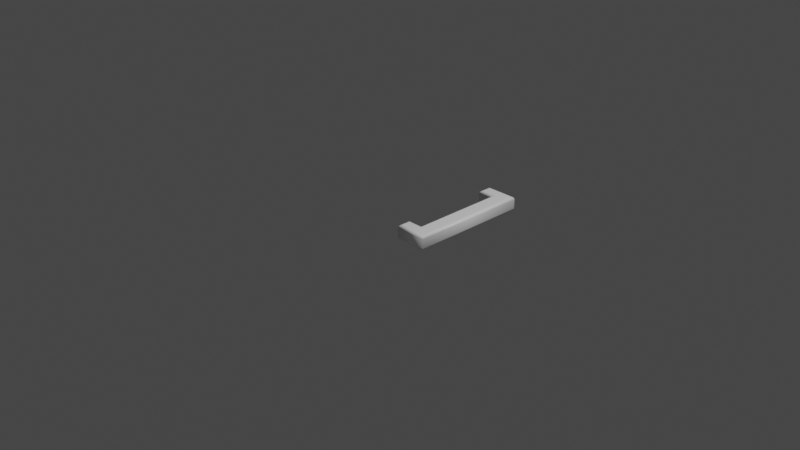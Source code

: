 # Source: 93.blend  (saved by Blender 2.83.19; exported with 4.5.12 LTS)
import bpy
from mathutils import Matrix  # noqa: F401  (used for matrix-valued properties, if any)

bpy.ops.wm.read_factory_settings(use_empty=True)
scene = bpy.context.scene
scene.name = 'Scene'

# ---- collections
col_collection = bpy.data.collections.new('Collection'); scene.collection.children.link(col_collection)

# ---- materials (node trees are filled in below, after node groups)
mat_material = bpy.data.materials.new('Material')
mat_material.alpha_threshold = 0.0
mat_material.use_transparent_shadow = False
mat_material.line_color = (0.0, 0.0, 0.0, 1.0)

# ---- material node trees
mat_material.use_nodes = True; mat_material.node_tree.nodes.clear()
_N = mat_material.node_tree.nodes; _L = mat_material.node_tree.links
n0 = _N.new('ShaderNodeOutputMaterial'); n0.name = 'Material Output'; n0.location = (300, 300)
n1 = _N.new('ShaderNodeBsdfPrincipled'); n1.name = 'Principled BSDF'; n1.location = (10, 300)
n1.distribution = 'GGX'
n1.subsurface_method = 'BURLEY'
n1.inputs[0].default_value = (1.0, 1.0, 1.0, 1.0)
n1.inputs[2].default_value = 0.4
n1.inputs[3].default_value = 1.45
n1.inputs[27].default_value = (0.0, 0.0, 0.0, 1.0)
n1.inputs[28].default_value = 1.0
_L.new(n1.outputs[0], n0.inputs[0])
n0.is_active_output = True

# ---- world
world_world = bpy.data.worlds.new('World'); scene.world = world_world
world_world.use_nodes = True; world_world.node_tree.nodes.clear()
_N = world_world.node_tree.nodes; _L = world_world.node_tree.links
n0 = _N.new('ShaderNodeOutputWorld'); n0.name = 'World Output'; n0.location = (300, 300)
n1 = _N.new('ShaderNodeBackground'); n1.name = 'Background'; n1.location = (10, 300)
n1.inputs[0].default_value = (0.05088, 0.05088, 0.05088, 1.0)
_L.new(n1.outputs[0], n0.inputs[0])
n0.is_active_output = True
world_world.color = (0.05088, 0.05088, 0.05088)
world_world.use_sun_shadow = False
world_world.sun_shadow_jitter_overblur = 0.0

# ---- cameras
cam_camera = bpy.data.cameras.new('Camera')
cam_camera.clip_end = 100.0
cam_camera.ortho_scale = 7.314

# ---- lights
light_light = bpy.data.lights.new('Light', 'POINT')
light_light.transmission_factor = 0.0
light_light.energy = 1000.0
light_light.shadow_soft_size = 0.1
light_light.shadow_maximum_resolution = 0.006
light_light.use_absolute_resolution = True

# ---- meshes
me_93 = bpy.data.meshes.new('93')
me_93.from_pydata([(0.2409, 1.083, 0.08), (0.536, 1.083, 0.08), (0.536, -0.188, 0.08), (0.2409, -0.188, 0.08), (0.2409, -0.08841, 0.08), (0.4079, -0.08841, 0.08), (0.4079, 0.9836, 0.08), (0.2409, 0.9836, 0.08), (0.2409, 1.083, -0.08), (0.536, 1.083, -0.08), (0.536, -0.188, -0.08), (0.2409, -0.188, -0.08), (0.2409, -0.08841, -0.08), (0.4079, -0.08841, -0.08), (0.4079, 0.9836, -0.08), (0.2409, 0.9836, -0.08), (0.2409, 1.083, -0.08), (0.2294, 1.095, -0.07772), (0.2197, 1.104, -0.07121), (0.2131, 1.111, -0.06148), (0.2109, 1.113, -0.05), (0.2109, 1.113, 0.05), (0.2131, 1.111, 0.06148), (0.2197, 1.104, 0.07121), (0.2294, 1.095, 0.07772), (0.2409, 1.083, 0.08), (0.536, 1.083, -0.08), (0.5475, 1.095, -0.07772), (0.5572, 1.104, -0.07121), (0.5637, 1.111, -0.06148), (0.566, 1.113, -0.05), (0.566, 1.113, 0.05), (0.5637, 1.111, 0.06148), (0.5572, 1.104, 0.07121), (0.5475, 1.095, 0.07772), (0.536, 1.083, 0.08), (0.536, -0.188, -0.08), (0.5475, -0.1994, -0.07772), (0.5572, -0.2092, -0.07121), (0.5637, -0.2157, -0.06148), (0.566, -0.218, -0.05), (0.566, -0.218, 0.05), (0.5637, -0.2157, 0.06148), (0.5572, -0.2092, 0.07121), (0.5475, -0.1994, 0.07772), (0.536, -0.188, 0.08), (0.2409, -0.188, -0.08), (0.2294, -0.1994, -0.07772), (0.2197, -0.2092, -0.07121), (0.2131, -0.2157, -0.06148), (0.2109, -0.218, -0.05), (0.2109, -0.218, 0.05), (0.2131, -0.2157, 0.06148), (0.2197, -0.2092, 0.07121), (0.2294, -0.1994, 0.07772), (0.2409, -0.188, 0.08), (0.2409, -0.08841, -0.08), (0.2294, -0.07693, -0.07772), (0.2197, -0.0672, -0.07121), (0.2131, -0.06069, -0.06148), (0.2109, -0.05841, -0.05), (0.2109, -0.05841, 0.05), (0.2131, -0.06069, 0.06148), (0.2197, -0.0672, 0.07121), (0.2294, -0.07693, 0.07772), (0.2409, -0.08841, 0.08), (0.4079, -0.08841, -0.08), (0.3965, -0.07693, -0.07772), (0.3867, -0.0672, -0.07121), (0.3802, -0.06069, -0.06148), (0.3779, -0.05841, -0.05), (0.3779, -0.05841, 0.05), (0.3802, -0.06069, 0.06148), (0.3867, -0.0672, 0.07121), (0.3965, -0.07693, 0.07772), (0.4079, -0.08841, 0.08), (0.4079, 0.9836, -0.08), (0.3965, 0.9722, -0.07772), (0.3867, 0.9624, -0.07121), (0.3802, 0.9559, -0.06148), (0.3779, 0.9536, -0.05), (0.3779, 0.9536, 0.05), (0.3802, 0.9559, 0.06148), (0.3867, 0.9624, 0.07121), (0.3965, 0.9722, 0.07772), (0.4079, 0.9836, 0.08), (0.2409, 0.9836, -0.08), (0.2294, 0.9722, -0.07772), (0.2197, 0.9624, -0.07121), (0.2131, 0.9559, -0.06148), (0.2109, 0.9536, -0.05), (0.2109, 0.9536, 0.05), (0.2131, 0.9559, 0.06148), (0.2197, 0.9624, 0.07121), (0.2294, 0.9722, 0.07772), (0.2409, 0.9836, 0.08)], [], [(7, 1, 0), (7, 6, 1), (6, 2, 1), (5, 2, 6), (3, 5, 4), (3, 2, 5), (9, 15, 8), (14, 15, 9), (10, 14, 9), (10, 13, 14), (13, 11, 12), (10, 11, 13), (17, 27, 26, 16), (18, 28, 27, 17), (19, 29, 28, 18), (20, 30, 29, 19), (21, 31, 30, 20), (22, 32, 31, 21), (23, 33, 32, 22), (24, 34, 33, 23), (25, 35, 34, 24), (27, 37, 36, 26), (28, 38, 37, 27), (29, 39, 38, 28), (30, 40, 39, 29), (31, 41, 40, 30), (32, 42, 41, 31), (33, 43, 42, 32), (34, 44, 43, 33), (35, 45, 44, 34), (37, 47, 46, 36), (38, 48, 47, 37), (39, 49, 48, 38), (40, 50, 49, 39), (41, 51, 50, 40), (42, 52, 51, 41), (43, 53, 52, 42), (44, 54, 53, 43), (45, 55, 54, 44), (47, 57, 56, 46), (48, 58, 57, 47), (49, 59, 58, 48), (50, 60, 59, 49), (51, 61, 60, 50), (52, 62, 61, 51), (53, 63, 62, 52), (54, 64, 63, 53), (55, 65, 64, 54), (57, 67, 66, 56), (58, 68, 67, 57), (59, 69, 68, 58), (60, 70, 69, 59), (61, 71, 70, 60), (62, 72, 71, 61), (63, 73, 72, 62), (64, 74, 73, 63), (65, 75, 74, 64), (67, 77, 76, 66), (68, 78, 77, 67), (69, 79, 78, 68), (70, 80, 79, 69), (71, 81, 80, 70), (72, 82, 81, 71), (73, 83, 82, 72), (74, 84, 83, 73), (75, 85, 84, 74), (77, 87, 86, 76), (78, 88, 87, 77), (79, 89, 88, 78), (80, 90, 89, 79), (81, 91, 90, 80), (82, 92, 91, 81), (83, 93, 92, 82), (84, 94, 93, 83), (85, 95, 94, 84), (87, 17, 16, 86), (88, 18, 17, 87), (89, 19, 18, 88), (90, 20, 19, 89), (91, 21, 20, 90), (92, 22, 21, 91), (93, 23, 22, 92), (94, 24, 23, 93), (95, 25, 24, 94)])
me_93.polygons.foreach_set('use_smooth', [0, 0, 0, 0, 0, 0, 0, 0, 0, 0, 0, 0, 1, 1, 1, 1, 1, 1, 1, 1, 1, 1, 1, 1, 1, 1, 1, 1, 1, 1, 1, 1, 1, 1, 1, 1, 1, 1, 1, 1, 1, 1, 1, 1, 1, 1, 1, 1, 1, 1, 1, 1, 1, 1, 1, 1, 1, 1, 1, 1, 1, 1, 1, 1, 1, 1, 1, 1, 1, 1, 1, 1, 1, 1, 1, 1, 1, 1, 1, 1, 1, 1, 1, 1])
_uv = me_93.uv_layers.new(name='UVMap')
_uv.uv.foreach_set('vector', [0.8343, 0.06639, 0.6379, 0.0001479, 0.8343, 0.0001479, 0.8343, 0.06639, 0.7231, 0.06639, 0.6379, 0.0001479, 0.7231, 0.06639, 0.6379, 0.846, 0.6379, 0.0001479, 0.7231, 0.7797, 0.6379, 0.846, 0.7231, 0.06639, 0.8343, 0.846, 0.7231, 0.7797, 0.8343, 0.7797, 0.8343, 0.846, 0.6379, 0.846, 0.7231, 0.7797, 0.4412, 0.846, 0.6376, 0.7797, 0.6376, 0.846, 0.5264, 0.7797, 0.6376, 0.7797, 0.4412, 0.846, 0.4412, 0.000148, 0.5264, 0.7797, 0.4412, 0.846, 0.4412, 0.000148, 0.5264, 0.06639, 0.5264, 0.7797, 0.5264, 0.06639, 0.6376, 0.0001479, 0.6376, 0.06639, 0.4412, 0.000148, 0.6376, 0.0001479, 0.5264, 0.06639, 0.1605, 0.02429, 0.01738, 0.166, 0.00833, 0.1621, 0.1573, 0.01525, 0.1635, 0.03183, 0.02612, 0.1694, 0.01738, 0.166, 0.1605, 0.02429, 0.1665, 0.03846, 0.03487, 0.1722, 0.02612, 0.1694, 0.1635, 0.03183, 0.1695, 0.04445, 0.04346, 0.1745, 0.03487, 0.1722, 0.1665, 0.03846, 0.1854, 0.07307, 0.09274, 0.188, 0.04346, 0.1745, 0.1695, 0.04445, 0.1877, 0.07769, 0.09961, 0.1894, 0.09274, 0.188, 0.1854, 0.07307, 0.1898, 0.08218, 0.1064, 0.1909, 0.09961, 0.1894, 0.1877, 0.07769, 0.1918, 0.08655, 0.1129, 0.1926, 0.1064, 0.1909, 0.1898, 0.08218, 0.1938, 0.09099, 0.1194, 0.1943, 0.1129, 0.1926, 0.1918, 0.08655, 0.01738, 0.166, 0.01078, 0.7994, 0.0001479, 0.8032, 0.00833, 0.1621, 0.02612, 0.1694, 0.02098, 0.7958, 0.01078, 0.7994, 0.01738, 0.166, 0.03487, 0.1722, 0.03099, 0.7927, 0.02098, 0.7958, 0.02612, 0.1694, 0.04346, 0.1745, 0.0407, 0.7901, 0.03099, 0.7927, 0.03487, 0.1722, 0.09274, 0.188, 0.09406, 0.7722, 0.0407, 0.7901, 0.04346, 0.1745, 0.09961, 0.1894, 0.1018, 0.7705, 0.09406, 0.7722, 0.09274, 0.188, 0.1064, 0.1909, 0.1094, 0.7688, 0.1018, 0.7705, 0.09961, 0.1894, 0.1129, 0.1926, 0.1167, 0.767, 0.1094, 0.7688, 0.1064, 0.1909, 0.1194, 0.1943, 0.1242, 0.7653, 0.1167, 0.767, 0.1129, 0.1926, 0.01078, 0.7994, 0.171, 0.9722, 0.1656, 0.982, 0.0001479, 0.8032, 0.02098, 0.7958, 0.1755, 0.9639, 0.171, 0.9722, 0.01078, 0.7994, 0.03099, 0.7927, 0.1796, 0.9564, 0.1755, 0.9639, 0.02098, 0.7958, 0.0407, 0.7901, 0.1834, 0.9497, 0.1796, 0.9564, 0.03099, 0.7927, 0.09406, 0.7722, 0.198, 0.9081, 0.1834, 0.9497, 0.0407, 0.7901, 0.1018, 0.7705, 0.2005, 0.9024, 0.198, 0.9081, 0.09406, 0.7722, 0.1094, 0.7688, 0.203, 0.897, 0.2005, 0.9024, 0.1018, 0.7705, 0.1167, 0.767, 0.2055, 0.8918, 0.203, 0.897, 0.1094, 0.7688, 0.1242, 0.7653, 0.208, 0.8866, 0.2055, 0.8918, 0.1167, 0.767, 0.171, 0.9722, 0.2665, 0.9889, 0.2645, 0.9999, 0.1656, 0.982, 0.1755, 0.9639, 0.2677, 0.9801, 0.2665, 0.9889, 0.171, 0.9722, 0.1796, 0.9564, 0.2683, 0.9725, 0.2677, 0.9801, 0.1755, 0.9639, 0.1834, 0.9497, 0.2688, 0.9653, 0.2683, 0.9725, 0.1796, 0.9564, 0.198, 0.9081, 0.2641, 0.8968, 0.2688, 0.9653, 0.1834, 0.9497, 0.2005, 0.9024, 0.2592, 0.8923, 0.2641, 0.8968, 0.198, 0.9081, 0.203, 0.897, 0.2544, 0.888, 0.2592, 0.8923, 0.2005, 0.9024, 0.2055, 0.8918, 0.2494, 0.884, 0.2544, 0.888, 0.203, 0.897, 0.208, 0.8866, 0.2439, 0.8801, 0.2494, 0.884, 0.2055, 0.8918, 0.2665, 0.9889, 0.4263, 0.9848, 0.4409, 0.9978, 0.2645, 0.9999, 0.2677, 0.9801, 0.4122, 0.9722, 0.4263, 0.9848, 0.2665, 0.9889, 0.2683, 0.9725, 0.3986, 0.9605, 0.4122, 0.9722, 0.2677, 0.9801, 0.2688, 0.9653, 0.3851, 0.9501, 0.3986, 0.9605, 0.2683, 0.9725, 0.2641, 0.8968, 0.2732, 0.7775, 0.3851, 0.9501, 0.2688, 0.9653, 0.2592, 0.8923, 0.2624, 0.7772, 0.2732, 0.7775, 0.2641, 0.8968, 0.2544, 0.888, 0.2517, 0.7772, 0.2624, 0.7772, 0.2592, 0.8923, 0.2494, 0.884, 0.2414, 0.7776, 0.2517, 0.7772, 0.2544, 0.888, 0.2439, 0.8801, 0.2316, 0.7781, 0.2414, 0.7776, 0.2494, 0.884, 0.4263, 0.9848, 0.4254, 0.04392, 0.4409, 0.03161, 0.4409, 0.9978, 0.4122, 0.9722, 0.4102, 0.05619, 0.4254, 0.04392, 0.4263, 0.9848, 0.3986, 0.9605, 0.3955, 0.06783, 0.4102, 0.05619, 0.4122, 0.9722, 0.3851, 0.9501, 0.3817, 0.07841, 0.3955, 0.06783, 0.3986, 0.9605, 0.2732, 0.7775, 0.2545, 0.1887, 0.3817, 0.07841, 0.3851, 0.9501, 0.2624, 0.7772, 0.2443, 0.1895, 0.2545, 0.1887, 0.2732, 0.7775, 0.2517, 0.7772, 0.2343, 0.19, 0.2443, 0.1895, 0.2624, 0.7772, 0.2414, 0.7776, 0.2247, 0.1901, 0.2343, 0.19, 0.2517, 0.7772, 0.2316, 0.7781, 0.2156, 0.1899, 0.2247, 0.1901, 0.2414, 0.7776, 0.4254, 0.04392, 0.2483, 0.01248, 0.2486, 0.0001479, 0.4409, 0.03161, 0.4102, 0.05619, 0.2478, 0.02219, 0.2483, 0.01248, 0.4254, 0.04392, 0.3955, 0.06783, 0.2472, 0.0303, 0.2478, 0.02219, 0.4102, 0.05619, 0.3817, 0.07841, 0.2464, 0.03735, 0.2472, 0.0303, 0.3955, 0.06783, 0.2545, 0.1887, 0.2418, 0.0803, 0.2464, 0.03735, 0.3817, 0.07841, 0.2443, 0.1895, 0.2375, 0.08457, 0.2418, 0.0803, 0.2545, 0.1887, 0.2343, 0.19, 0.2335, 0.08833, 0.2375, 0.08457, 0.2443, 0.1895, 0.2247, 0.1901, 0.2293, 0.09188, 0.2335, 0.08833, 0.2343, 0.19, 0.2156, 0.1899, 0.2246, 0.09538, 0.2293, 0.09188, 0.2247, 0.1901, 0.2483, 0.01248, 0.1605, 0.02429, 0.1573, 0.01525, 0.2486, 0.0001479, 0.2478, 0.02219, 0.1635, 0.03183, 0.1605, 0.02429, 0.2483, 0.01248, 0.2472, 0.0303, 0.1665, 0.03846, 0.1635, 0.03183, 0.2478, 0.02219, 0.2464, 0.03735, 0.1695, 0.04445, 0.1665, 0.03846, 0.2472, 0.0303, 0.2418, 0.0803, 0.1854, 0.07307, 0.1695, 0.04445, 0.2464, 0.03735, 0.2375, 0.08457, 0.1877, 0.07769, 0.1854, 0.07307, 0.2418, 0.0803, 0.2335, 0.08833, 0.1898, 0.08218, 0.1877, 0.07769, 0.2375, 0.08457, 0.2293, 0.09188, 0.1918, 0.08655, 0.1898, 0.08218, 0.2335, 0.08833, 0.2246, 0.09538, 0.1938, 0.09099, 0.1918, 0.08655, 0.2293, 0.09188])
me_93.materials.append(mat_material)
me_93.use_remesh_fix_poles = True
me_93.use_remesh_preserve_attributes = False
me_93.use_mirror_vertex_groups = False
me_93.update()

# ---- objects
ob_light = bpy.data.objects.new('Light', light_light)
ob_camera = bpy.data.objects.new('Camera', cam_camera)
ob_93 = bpy.data.objects.new('93', me_93)

# ---- transforms, parenting, visibility, modifiers, constraints
ob_light.location = (4.076, 1.005, 5.904)
ob_light.rotation_euler = (0.6503, 0.05522, 1.866)
ob_light.lock_rotations_4d = False
ob_light.empty_display_type = 'ARROWS'
ob_light.color = (0.0, 0.0, 0.0, 0.0)
ob_light.lineart.crease_threshold = 0.0
ob_camera.location = (7.359, -6.926, 4.958)
ob_camera.rotation_euler = (1.109, 0.0, 0.8149)
ob_camera.lock_rotations_4d = False
ob_camera.empty_display_type = 'ARROWS'
ob_camera.color = (0.0, 0.0, 0.0, 0.0)
ob_camera.display_type = 'WIRE'
ob_camera.lineart.crease_threshold = 0.0
ob_93.location = (0.0, 0.0, 0.0)
ob_93.lineart.crease_threshold = 0.0

# ---- collection membership
col_collection.objects.link(ob_light)
col_collection.objects.link(ob_camera)
col_collection.objects.link(ob_93)

# ---- scene / render settings (as saved in the file)
scene.camera = ob_camera
scene.frame_start = 1; scene.frame_end = 250; scene.frame_set(1)
scene.render.engine = 'BLENDER_EEVEE_NEXT'
scene.cycles.use_denoising = False
scene.cycles.samples = 128
scene.cycles.sampling_pattern = 'TABULATED_SOBOL'
scene.cycles.use_adaptive_sampling = False
scene.cycles.use_light_tree = False
scene.view_settings.view_transform = 'Filmic'
bpy.context.view_layer.update()
